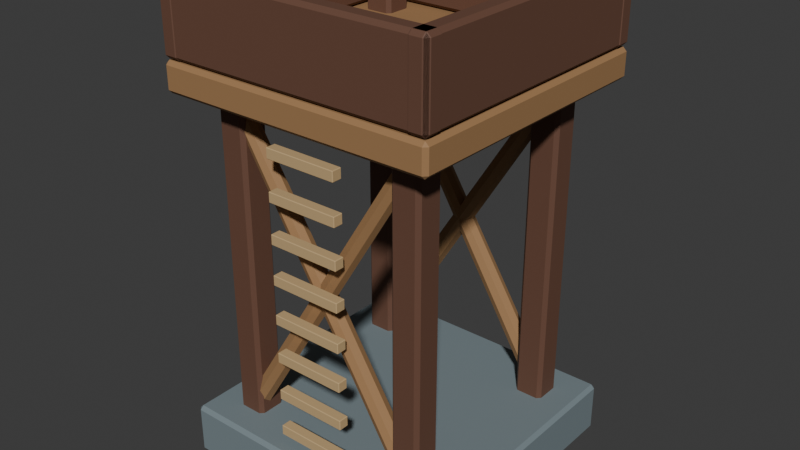 # Source: tower.blend  (saved by Blender 4.5.90; exported with 4.5.12 LTS)
import bpy
from mathutils import Matrix  # noqa: F401  (used for matrix-valued properties, if any)

bpy.ops.wm.read_factory_settings(use_empty=True)
scene = bpy.context.scene
scene.name = 'Scene'

# ---- collections
col_collection = bpy.data.collections.new('Collection'); scene.collection.children.link(col_collection)

# ---- materials (node trees are filled in below, after node groups)
mat_stone = bpy.data.materials.new('stone')
mat_stone.diffuse_color = (0.1845, 0.2346, 0.2542, 1.0)
mat_wood = bpy.data.materials.new('wood')
mat_wood.diffuse_color = (0.1384, 0.06301, 0.0382, 1.0)
mat_plank = bpy.data.materials.new('plank')
mat_plank.diffuse_color = (0.3515, 0.1946, 0.08438, 1.0)
mat_endgrain = bpy.data.materials.new('endgrain')
mat_endgrain.diffuse_color = (0.5583, 0.3864, 0.1912, 1.0)

# ---- material node trees
mat_stone.use_nodes = True; mat_stone.node_tree.nodes.clear()
_N = mat_stone.node_tree.nodes; _L = mat_stone.node_tree.links
n0 = _N.new('ShaderNodeBsdfPrincipled'); n0.name = 'Principled BSDF'; n0.location = (-200, 100)
n0.inputs[0].default_value = (0.1845, 0.2346, 0.2542, 1.0)
n0.inputs[2].default_value = 0.72
n1 = _N.new('ShaderNodeOutputMaterial'); n1.name = 'Material Output'; n1.location = (200, 100)
_L.new(n0.outputs[0], n1.inputs[0])
n1.is_active_output = True
mat_wood.use_nodes = True; mat_wood.node_tree.nodes.clear()
_N = mat_wood.node_tree.nodes; _L = mat_wood.node_tree.links
n0 = _N.new('ShaderNodeBsdfPrincipled'); n0.name = 'Principled BSDF'; n0.location = (-200, 100)
n0.inputs[0].default_value = (0.1384, 0.06301, 0.0382, 1.0)
n0.inputs[2].default_value = 0.72
n1 = _N.new('ShaderNodeOutputMaterial'); n1.name = 'Material Output'; n1.location = (200, 100)
_L.new(n0.outputs[0], n1.inputs[0])
n1.is_active_output = True
mat_plank.use_nodes = True; mat_plank.node_tree.nodes.clear()
_N = mat_plank.node_tree.nodes; _L = mat_plank.node_tree.links
n0 = _N.new('ShaderNodeBsdfPrincipled'); n0.name = 'Principled BSDF'; n0.location = (-200, 100)
n0.inputs[0].default_value = (0.3515, 0.1946, 0.08438, 1.0)
n0.inputs[2].default_value = 0.72
n1 = _N.new('ShaderNodeOutputMaterial'); n1.name = 'Material Output'; n1.location = (200, 100)
_L.new(n0.outputs[0], n1.inputs[0])
n1.is_active_output = True
mat_endgrain.use_nodes = True; mat_endgrain.node_tree.nodes.clear()
_N = mat_endgrain.node_tree.nodes; _L = mat_endgrain.node_tree.links
n0 = _N.new('ShaderNodeBsdfPrincipled'); n0.name = 'Principled BSDF'; n0.location = (-200, 100)
n0.inputs[0].default_value = (0.5583, 0.3864, 0.1912, 1.0)
n0.inputs[2].default_value = 0.72
n1 = _N.new('ShaderNodeOutputMaterial'); n1.name = 'Material Output'; n1.location = (200, 100)
_L.new(n0.outputs[0], n1.inputs[0])
n1.is_active_output = True

# ---- world
world_world = bpy.data.worlds.new('World'); scene.world = world_world
world_world.use_nodes = True; world_world.node_tree.nodes.clear()
_N = world_world.node_tree.nodes; _L = world_world.node_tree.links
n0 = _N.new('ShaderNodeOutputWorld'); n0.name = 'World Output'; n0.location = (200, 100)
n1 = _N.new('ShaderNodeBackground'); n1.name = 'Background'; n1.location = (-200, 100)
n1.inputs[0].default_value = (0.05088, 0.05088, 0.05088, 1.0)
_L.new(n1.outputs[0], n0.inputs[0])
n0.is_active_output = True
world_world.color = (0.05088, 0.05088, 0.05088)
world_world.sun_shadow_jitter_overblur = 0.0

# ---- meshes
me_cube_214 = bpy.data.meshes.new('Cube.214')
me_cube_214.from_pydata([(-0.925, -0.925, -0.18), (-0.925, -0.95, -0.155), (-0.95, -0.925, -0.155), (-0.925, -0.95, 0.155), (-0.925, -0.925, 0.18), (-0.95, -0.925, 0.155), (-0.925, 0.925, -0.18), (-0.95, 0.925, -0.155), (-0.925, 0.95, -0.155), (-0.925, 0.925, 0.18), (-0.925, 0.95, 0.155), (-0.95, 0.925, 0.155), (0.925, -0.925, -0.18), (0.95, -0.925, -0.155), (0.925, -0.95, -0.155), (0.925, -0.925, 0.18), (0.925, -0.95, 0.155), (0.95, -0.925, 0.155), (0.925, 0.925, -0.18), (0.925, 0.95, -0.155), (0.95, 0.925, -0.155), (0.925, 0.925, 0.18), (0.95, 0.925, 0.155), (0.925, 0.95, 0.155), (-0.725, -0.725, -0.08), (-0.725, -0.75, -0.055), (-0.75, -0.725, -0.055), (-0.725, -0.75, 2.695), (-0.725, -0.725, 2.72), (-0.75, -0.725, 2.695), (-0.725, -0.575, -0.08), (-0.75, -0.575, -0.055), (-0.725, -0.55, -0.055), (-0.725, -0.575, 2.72), (-0.725, -0.55, 2.695), (-0.75, -0.575, 2.695), (-0.575, -0.725, -0.08), (-0.55, -0.725, -0.055), (-0.575, -0.75, -0.055), (-0.575, -0.725, 2.72), (-0.575, -0.75, 2.695), (-0.55, -0.725, 2.695), (-0.575, -0.575, -0.08), (-0.575, -0.55, -0.055), (-0.55, -0.575, -0.055), (-0.575, -0.575, 2.72), (-0.55, -0.575, 2.695), (-0.575, -0.55, 2.695), (-0.725, 0.575, -0.08), (-0.725, 0.55, -0.055), (-0.75, 0.575, -0.055), (-0.725, 0.55, 2.695), (-0.725, 0.575, 2.72), (-0.75, 0.575, 2.695), (-0.725, 0.725, -0.08), (-0.75, 0.725, -0.055), (-0.725, 0.75, -0.055), (-0.725, 0.725, 2.72), (-0.725, 0.75, 2.695), (-0.75, 0.725, 2.695), (-0.575, 0.575, -0.08), (-0.55, 0.575, -0.055), (-0.575, 0.55, -0.055), (-0.575, 0.575, 2.72), (-0.575, 0.55, 2.695), (-0.55, 0.575, 2.695), (-0.575, 0.725, -0.08), (-0.575, 0.75, -0.055), (-0.55, 0.725, -0.055), (-0.575, 0.725, 2.72), (-0.55, 0.725, 2.695), (-0.575, 0.75, 2.695), (0.575, -0.725, -0.08), (0.575, -0.75, -0.055), (0.55, -0.725, -0.055), (0.575, -0.75, 2.695), (0.575, -0.725, 2.72), (0.55, -0.725, 2.695), (0.575, -0.575, -0.08), (0.55, -0.575, -0.055), (0.575, -0.55, -0.055), (0.575, -0.575, 2.72), (0.575, -0.55, 2.695), (0.55, -0.575, 2.695), (0.725, -0.725, -0.08), (0.75, -0.725, -0.055), (0.725, -0.75, -0.055), (0.725, -0.725, 2.72), (0.725, -0.75, 2.695), (0.75, -0.725, 2.695), (0.725, -0.575, -0.08), (0.725, -0.55, -0.055), (0.75, -0.575, -0.055), (0.725, -0.575, 2.72), (0.75, -0.575, 2.695), (0.725, -0.55, 2.695), (0.575, 0.575, -0.08), (0.575, 0.55, -0.055), (0.55, 0.575, -0.055), (0.575, 0.55, 2.695), (0.575, 0.575, 2.72), (0.55, 0.575, 2.695), (0.575, 0.725, -0.08), (0.55, 0.725, -0.055), (0.575, 0.75, -0.055), (0.575, 0.725, 2.72), (0.575, 0.75, 2.695), (0.55, 0.725, 2.695), (0.725, 0.575, -0.08), (0.75, 0.575, -0.055), (0.725, 0.55, -0.055), (0.725, 0.575, 2.72), (0.725, 0.55, 2.695), (0.75, 0.575, 2.695), (0.725, 0.725, -0.08), (0.725, 0.75, -0.055), (0.75, 0.725, -0.055), (0.725, 0.725, 2.72), (0.75, 0.725, 2.695), (0.725, 0.75, 2.695), (-0.7095, -0.67, 0.2568), (0.5994, -0.67, 2.351), (-0.6921, -0.6205, 0.2461), (0.6142, -0.6279, 2.342), (-0.65, -0.6, 0.22), (0.65, -0.6105, 2.32), (-0.6079, -0.6205, 0.1939), (0.6858, -0.6279, 2.298), (-0.5905, -0.67, 0.1832), (0.7006, -0.67, 2.289), (-0.6079, -0.7195, 0.1939), (0.6858, -0.7121, 2.298), (-0.65, -0.74, 0.22), (0.65, -0.7295, 2.32), (-0.6921, -0.7195, 0.2461), (0.6142, -0.7121, 2.342), (0.7095, -0.67, 0.2568), (-0.5994, -0.67, 2.351), (0.6921, -0.7195, 0.2461), (-0.6142, -0.7121, 2.342), (0.65, -0.74, 0.22), (-0.65, -0.7295, 2.32), (0.6079, -0.7195, 0.1939), (-0.6858, -0.7121, 2.298), (0.5905, -0.67, 0.1832), (-0.7006, -0.67, 2.289), (0.6079, -0.6205, 0.1939), (-0.6858, -0.6279, 2.298), (0.65, -0.6, 0.22), (-0.65, -0.6105, 2.32), (0.6921, -0.6205, 0.2461), (-0.6142, -0.6279, 2.342), (-0.7095, 0.67, 0.2568), (0.5994, 0.67, 2.351), (-0.6921, 0.7195, 0.2461), (0.6142, 0.7121, 2.342), (-0.65, 0.74, 0.22), (0.65, 0.7295, 2.32), (-0.6079, 0.7195, 0.1939), (0.6858, 0.7121, 2.298), (-0.5905, 0.67, 0.1832), (0.7006, 0.67, 2.289), (-0.6079, 0.6205, 0.1939), (0.6858, 0.6279, 2.298), (-0.65, 0.6, 0.22), (0.65, 0.6105, 2.32), (-0.6921, 0.6205, 0.2461), (0.6142, 0.6279, 2.342), (0.7095, 0.67, 0.2568), (-0.5994, 0.67, 2.351), (0.6921, 0.6205, 0.2461), (-0.6142, 0.6279, 2.342), (0.65, 0.6, 0.22), (-0.65, 0.6105, 2.32), (0.6079, 0.6205, 0.1939), (-0.6858, 0.6279, 2.298), (0.5905, 0.67, 0.1832), (-0.7006, 0.67, 2.289), (0.6079, 0.7195, 0.1939), (-0.6858, 0.7121, 2.298), (0.65, 0.74, 0.22), (-0.65, 0.7295, 2.32), (0.6921, 0.7195, 0.2461), (-0.6142, 0.7121, 2.342), (-0.925, -0.925, 2.37), (-0.925, -0.95, 2.395), (-0.95, -0.925, 2.395), (-0.925, -0.95, 2.545), (-0.925, -0.925, 2.57), (-0.95, -0.925, 2.545), (-0.925, 0.925, 2.37), (-0.95, 0.925, 2.395), (-0.925, 0.95, 2.395), (-0.925, 0.925, 2.57), (-0.925, 0.95, 2.545), (-0.95, 0.925, 2.545), (0.925, -0.925, 2.37), (0.95, -0.925, 2.395), (0.925, -0.95, 2.395), (0.925, -0.925, 2.57), (0.925, -0.95, 2.545), (0.95, -0.925, 2.545), (0.925, 0.925, 2.37), (0.925, 0.95, 2.395), (0.95, 0.925, 2.395), (0.925, 0.925, 2.57), (0.95, 0.925, 2.545), (0.925, 0.95, 2.545), (-0.925, -0.92, 2.58), (-0.925, -0.945, 2.605), (-0.95, -0.92, 2.605), (-0.925, -0.945, 3.075), (-0.925, -0.92, 3.1), (-0.95, -0.92, 3.075), (-0.925, -0.84, 2.58), (-0.95, -0.84, 2.605), (-0.925, -0.815, 2.605), (-0.925, -0.84, 3.1), (-0.925, -0.815, 3.075), (-0.95, -0.84, 3.075), (0.925, -0.92, 2.58), (0.95, -0.92, 2.605), (0.925, -0.945, 2.605), (0.925, -0.92, 3.1), (0.925, -0.945, 3.075), (0.95, -0.92, 3.075), (0.925, -0.84, 2.58), (0.925, -0.815, 2.605), (0.95, -0.84, 2.605), (0.925, -0.84, 3.1), (0.95, -0.84, 3.075), (0.925, -0.815, 3.075), (-0.925, 0.84, 2.58), (-0.925, 0.815, 2.605), (-0.95, 0.84, 2.605), (-0.925, 0.815, 3.075), (-0.925, 0.84, 3.1), (-0.95, 0.84, 3.075), (-0.925, 0.92, 2.58), (-0.95, 0.92, 2.605), (-0.925, 0.945, 2.605), (-0.925, 0.92, 3.1), (-0.925, 0.945, 3.075), (-0.95, 0.92, 3.075), (0.925, 0.84, 2.58), (0.95, 0.84, 2.605), (0.925, 0.815, 2.605), (0.925, 0.84, 3.1), (0.925, 0.815, 3.075), (0.95, 0.84, 3.075), (0.925, 0.92, 2.58), (0.925, 0.945, 2.605), (0.95, 0.92, 2.605), (0.925, 0.92, 3.1), (0.95, 0.92, 3.075), (0.925, 0.945, 3.075), (-0.92, -0.925, 2.58), (-0.92, -0.95, 2.605), (-0.945, -0.925, 2.605), (-0.92, -0.95, 3.075), (-0.92, -0.925, 3.1), (-0.945, -0.925, 3.075), (-0.92, 0.925, 2.58), (-0.945, 0.925, 2.605), (-0.92, 0.95, 2.605), (-0.92, 0.925, 3.1), (-0.92, 0.95, 3.075), (-0.945, 0.925, 3.075), (-0.84, -0.925, 2.58), (-0.815, -0.925, 2.605), (-0.84, -0.95, 2.605), (-0.84, -0.925, 3.1), (-0.84, -0.95, 3.075), (-0.815, -0.925, 3.075), (-0.84, 0.925, 2.58), (-0.84, 0.95, 2.605), (-0.815, 0.925, 2.605), (-0.84, 0.925, 3.1), (-0.815, 0.925, 3.075), (-0.84, 0.95, 3.075), (0.84, -0.925, 2.58), (0.84, -0.95, 2.605), (0.815, -0.925, 2.605), (0.84, -0.95, 3.075), (0.84, -0.925, 3.1), (0.815, -0.925, 3.075), (0.84, 0.925, 2.58), (0.815, 0.925, 2.605), (0.84, 0.95, 2.605), (0.84, 0.925, 3.1), (0.84, 0.95, 3.075), (0.815, 0.925, 3.075), (0.92, -0.925, 2.58), (0.945, -0.925, 2.605), (0.92, -0.95, 2.605), (0.92, -0.925, 3.1), (0.92, -0.95, 3.075), (0.945, -0.925, 3.075), (0.92, 0.925, 2.58), (0.92, 0.95, 2.605), (0.945, 0.925, 2.605), (0.92, 0.925, 3.1), (0.945, 0.925, 3.075), (0.92, 0.95, 3.075), (-0.246, -0.851, 0.235), (-0.246, -0.855, 0.239), (-0.25, -0.851, 0.239), (-0.246, -0.855, 0.301), (-0.246, -0.851, 0.305), (-0.25, -0.851, 0.301), (-0.246, -0.789, 0.235), (-0.25, -0.789, 0.239), (-0.246, -0.785, 0.239), (-0.246, -0.789, 0.305), (-0.246, -0.785, 0.301), (-0.25, -0.789, 0.301), (0.246, -0.851, 0.235), (0.25, -0.851, 0.239), (0.246, -0.855, 0.239), (0.246, -0.851, 0.305), (0.246, -0.855, 0.301), (0.25, -0.851, 0.301), (0.246, -0.789, 0.235), (0.246, -0.785, 0.239), (0.25, -0.789, 0.239), (0.246, -0.789, 0.305), (0.25, -0.789, 0.301), (0.246, -0.785, 0.301), (-0.246, -0.851, 0.505), (-0.246, -0.855, 0.509), (-0.25, -0.851, 0.509), (-0.246, -0.855, 0.571), (-0.246, -0.851, 0.575), (-0.25, -0.851, 0.571), (-0.246, -0.789, 0.505), (-0.25, -0.789, 0.509), (-0.246, -0.785, 0.509), (-0.246, -0.789, 0.575), (-0.246, -0.785, 0.571), (-0.25, -0.789, 0.571), (0.246, -0.851, 0.505), (0.25, -0.851, 0.509), (0.246, -0.855, 0.509), (0.246, -0.851, 0.575), (0.246, -0.855, 0.571), (0.25, -0.851, 0.571), (0.246, -0.789, 0.505), (0.246, -0.785, 0.509), (0.25, -0.789, 0.509), (0.246, -0.789, 0.575), (0.25, -0.789, 0.571), (0.246, -0.785, 0.571), (-0.246, -0.851, 0.775), (-0.246, -0.855, 0.779), (-0.25, -0.851, 0.779), (-0.246, -0.855, 0.841), (-0.246, -0.851, 0.845), (-0.25, -0.851, 0.841), (-0.246, -0.789, 0.775), (-0.25, -0.789, 0.779), (-0.246, -0.785, 0.779), (-0.246, -0.789, 0.845), (-0.246, -0.785, 0.841), (-0.25, -0.789, 0.841), (0.246, -0.851, 0.775), (0.25, -0.851, 0.779), (0.246, -0.855, 0.779), (0.246, -0.851, 0.845), (0.246, -0.855, 0.841), (0.25, -0.851, 0.841), (0.246, -0.789, 0.775), (0.246, -0.785, 0.779), (0.25, -0.789, 0.779), (0.246, -0.789, 0.845), (0.25, -0.789, 0.841), (0.246, -0.785, 0.841), (-0.246, -0.851, 1.045), (-0.246, -0.855, 1.049), (-0.25, -0.851, 1.049), (-0.246, -0.855, 1.111), (-0.246, -0.851, 1.115), (-0.25, -0.851, 1.111), (-0.246, -0.789, 1.045), (-0.25, -0.789, 1.049), (-0.246, -0.785, 1.049), (-0.246, -0.789, 1.115), (-0.246, -0.785, 1.111), (-0.25, -0.789, 1.111), (0.246, -0.851, 1.045), (0.25, -0.851, 1.049), (0.246, -0.855, 1.049), (0.246, -0.851, 1.115), (0.246, -0.855, 1.111), (0.25, -0.851, 1.111), (0.246, -0.789, 1.045), (0.246, -0.785, 1.049), (0.25, -0.789, 1.049), (0.246, -0.789, 1.115), (0.25, -0.789, 1.111), (0.246, -0.785, 1.111), (-0.246, -0.851, 1.315), (-0.246, -0.855, 1.319), (-0.25, -0.851, 1.319), (-0.246, -0.855, 1.381), (-0.246, -0.851, 1.385), (-0.25, -0.851, 1.381), (-0.246, -0.789, 1.315), (-0.25, -0.789, 1.319), (-0.246, -0.785, 1.319), (-0.246, -0.789, 1.385), (-0.246, -0.785, 1.381), (-0.25, -0.789, 1.381), (0.246, -0.851, 1.315), (0.25, -0.851, 1.319), (0.246, -0.855, 1.319), (0.246, -0.851, 1.385), (0.246, -0.855, 1.381), (0.25, -0.851, 1.381), (0.246, -0.789, 1.315), (0.246, -0.785, 1.319), (0.25, -0.789, 1.319), (0.246, -0.789, 1.385), (0.25, -0.789, 1.381), (0.246, -0.785, 1.381), (-0.246, -0.851, 1.585), (-0.246, -0.855, 1.589), (-0.25, -0.851, 1.589), (-0.246, -0.855, 1.651), (-0.246, -0.851, 1.655), (-0.25, -0.851, 1.651), (-0.246, -0.789, 1.585), (-0.25, -0.789, 1.589), (-0.246, -0.785, 1.589), (-0.246, -0.789, 1.655), (-0.246, -0.785, 1.651), (-0.25, -0.789, 1.651), (0.246, -0.851, 1.585), (0.25, -0.851, 1.589), (0.246, -0.855, 1.589), (0.246, -0.851, 1.655), (0.246, -0.855, 1.651), (0.25, -0.851, 1.651), (0.246, -0.789, 1.585), (0.246, -0.785, 1.589), (0.25, -0.789, 1.589), (0.246, -0.789, 1.655), (0.25, -0.789, 1.651), (0.246, -0.785, 1.651), (-0.246, -0.851, 1.855), (-0.246, -0.855, 1.859), (-0.25, -0.851, 1.859), (-0.246, -0.855, 1.921), (-0.246, -0.851, 1.925), (-0.25, -0.851, 1.921), (-0.246, -0.789, 1.855), (-0.25, -0.789, 1.859), (-0.246, -0.785, 1.859), (-0.246, -0.789, 1.925), (-0.246, -0.785, 1.921), (-0.25, -0.789, 1.921), (0.246, -0.851, 1.855), (0.25, -0.851, 1.859), (0.246, -0.855, 1.859), (0.246, -0.851, 1.925), (0.246, -0.855, 1.921), (0.25, -0.851, 1.921), (0.246, -0.789, 1.855), (0.246, -0.785, 1.859), (0.25, -0.789, 1.859), (0.246, -0.789, 1.925), (0.25, -0.789, 1.921), (0.246, -0.785, 1.921), (-0.246, -0.851, 2.125), (-0.246, -0.855, 2.129), (-0.25, -0.851, 2.129), (-0.246, -0.855, 2.191), (-0.246, -0.851, 2.195), (-0.25, -0.851, 2.191), (-0.246, -0.789, 2.125), (-0.25, -0.789, 2.129), (-0.246, -0.785, 2.129), (-0.246, -0.789, 2.195), (-0.246, -0.785, 2.191), (-0.25, -0.789, 2.191), (0.246, -0.851, 2.125), (0.25, -0.851, 2.129), (0.246, -0.855, 2.129), (0.246, -0.851, 2.195), (0.246, -0.855, 2.191), (0.25, -0.851, 2.191), (0.246, -0.789, 2.125), (0.246, -0.785, 2.129), (0.25, -0.789, 2.129), (0.246, -0.789, 2.195), (0.25, -0.789, 2.191), (0.246, -0.785, 2.191)], [], [(0, 1, 2), (3, 4, 5), (6, 7, 8), (9, 10, 11), (12, 13, 14), (15, 16, 17), (18, 19, 20), (21, 22, 23), (6, 0, 2, 7), (1, 3, 5, 2), (4, 9, 11, 5), (10, 8, 7, 11), (18, 6, 8, 19), (9, 21, 23, 10), (22, 20, 19, 23), (12, 18, 20, 13), (21, 15, 17, 22), (16, 14, 13, 17), (0, 12, 14, 1), (15, 4, 3, 16), (6, 18, 12, 0), (2, 5, 11, 7), (14, 16, 3, 1), (21, 9, 4, 15), (8, 10, 23, 19), (20, 22, 17, 13), (24, 25, 26), (27, 28, 29), (30, 31, 32), (33, 34, 35), (36, 37, 38), (39, 40, 41), (42, 43, 44), (45, 46, 47), (30, 24, 26, 31), (25, 27, 29, 26), (28, 33, 35, 29), (34, 32, 31, 35), (42, 30, 32, 43), (33, 45, 47, 34), (46, 44, 43, 47), (36, 42, 44, 37), (45, 39, 41, 46), (40, 38, 37, 41), (24, 36, 38, 25), (39, 28, 27, 40), (30, 42, 36, 24), (26, 29, 35, 31), (38, 40, 27, 25), (45, 33, 28, 39), (32, 34, 47, 43), (44, 46, 41, 37), (48, 49, 50), (51, 52, 53), (54, 55, 56), (57, 58, 59), (60, 61, 62), (63, 64, 65), (66, 67, 68), (69, 70, 71), (54, 48, 50, 55), (49, 51, 53, 50), (52, 57, 59, 53), (58, 56, 55, 59), (66, 54, 56, 67), (57, 69, 71, 58), (70, 68, 67, 71), (60, 66, 68, 61), (69, 63, 65, 70), (64, 62, 61, 65), (48, 60, 62, 49), (63, 52, 51, 64), (54, 66, 60, 48), (50, 53, 59, 55), (62, 64, 51, 49), (69, 57, 52, 63), (56, 58, 71, 67), (68, 70, 65, 61), (72, 73, 74), (75, 76, 77), (78, 79, 80), (81, 82, 83), (84, 85, 86), (87, 88, 89), (90, 91, 92), (93, 94, 95), (78, 72, 74, 79), (73, 75, 77, 74), (76, 81, 83, 77), (82, 80, 79, 83), (90, 78, 80, 91), (81, 93, 95, 82), (94, 92, 91, 95), (84, 90, 92, 85), (93, 87, 89, 94), (88, 86, 85, 89), (72, 84, 86, 73), (87, 76, 75, 88), (78, 90, 84, 72), (74, 77, 83, 79), (86, 88, 75, 73), (93, 81, 76, 87), (80, 82, 95, 91), (92, 94, 89, 85), (96, 97, 98), (99, 100, 101), (102, 103, 104), (105, 106, 107), (108, 109, 110), (111, 112, 113), (114, 115, 116), (117, 118, 119), (102, 96, 98, 103), (97, 99, 101, 98), (100, 105, 107, 101), (106, 104, 103, 107), (114, 102, 104, 115), (105, 117, 119, 106), (118, 116, 115, 119), (108, 114, 116, 109), (117, 111, 113, 118), (112, 110, 109, 113), (96, 108, 110, 97), (111, 100, 99, 112), (102, 114, 108, 96), (98, 101, 107, 103), (110, 112, 99, 97), (117, 105, 100, 111), (104, 106, 119, 115), (116, 118, 113, 109), (120, 121, 123, 122), (122, 123, 125, 124), (124, 125, 127, 126), (126, 127, 129, 128), (128, 129, 131, 130), (130, 131, 133, 132), (123, 121, 135, 133, 131, 129, 127, 125), (132, 133, 135, 134), (134, 135, 121, 120), (120, 122, 124, 126, 128, 130, 132, 134), (136, 137, 139, 138), (138, 139, 141, 140), (140, 141, 143, 142), (142, 143, 145, 144), (144, 145, 147, 146), (146, 147, 149, 148), (139, 137, 151, 149, 147, 145, 143, 141), (148, 149, 151, 150), (150, 151, 137, 136), (136, 138, 140, 142, 144, 146, 148, 150), (152, 153, 155, 154), (154, 155, 157, 156), (156, 157, 159, 158), (158, 159, 161, 160), (160, 161, 163, 162), (162, 163, 165, 164), (155, 153, 167, 165, 163, 161, 159, 157), (164, 165, 167, 166), (166, 167, 153, 152), (152, 154, 156, 158, 160, 162, 164, 166), (168, 169, 171, 170), (170, 171, 173, 172), (172, 173, 175, 174), (174, 175, 177, 176), (176, 177, 179, 178), (178, 179, 181, 180), (171, 169, 183, 181, 179, 177, 175, 173), (180, 181, 183, 182), (182, 183, 169, 168), (168, 170, 172, 174, 176, 178, 180, 182), (184, 185, 186), (187, 188, 189), (190, 191, 192), (193, 194, 195), (196, 197, 198), (199, 200, 201), (202, 203, 204), (205, 206, 207), (190, 184, 186, 191), (185, 187, 189, 186), (188, 193, 195, 189), (194, 192, 191, 195), (202, 190, 192, 203), (193, 205, 207, 194), (206, 204, 203, 207), (196, 202, 204, 197), (205, 199, 201, 206), (200, 198, 197, 201), (184, 196, 198, 185), (199, 188, 187, 200), (190, 202, 196, 184), (186, 189, 195, 191), (198, 200, 187, 185), (205, 193, 188, 199), (192, 194, 207, 203), (204, 206, 201, 197), (208, 209, 210), (211, 212, 213), (214, 215, 216), (217, 218, 219), (220, 221, 222), (223, 224, 225), (226, 227, 228), (229, 230, 231), (214, 208, 210, 215), (209, 211, 213, 210), (212, 217, 219, 213), (218, 216, 215, 219), (226, 214, 216, 227), (217, 229, 231, 218), (230, 228, 227, 231), (220, 226, 228, 221), (229, 223, 225, 230), (224, 222, 221, 225), (208, 220, 222, 209), (223, 212, 211, 224), (214, 226, 220, 208), (210, 213, 219, 215), (222, 224, 211, 209), (229, 217, 212, 223), (216, 218, 231, 227), (228, 230, 225, 221), (232, 233, 234), (235, 236, 237), (238, 239, 240), (241, 242, 243), (244, 245, 246), (247, 248, 249), (250, 251, 252), (253, 254, 255), (238, 232, 234, 239), (233, 235, 237, 234), (236, 241, 243, 237), (242, 240, 239, 243), (250, 238, 240, 251), (241, 253, 255, 242), (254, 252, 251, 255), (244, 250, 252, 245), (253, 247, 249, 254), (248, 246, 245, 249), (232, 244, 246, 233), (247, 236, 235, 248), (238, 250, 244, 232), (234, 237, 243, 239), (246, 248, 235, 233), (253, 241, 236, 247), (240, 242, 255, 251), (252, 254, 249, 245), (256, 257, 258), (259, 260, 261), (262, 263, 264), (265, 266, 267), (268, 269, 270), (271, 272, 273), (274, 275, 276), (277, 278, 279), (262, 256, 258, 263), (257, 259, 261, 258), (260, 265, 267, 261), (266, 264, 263, 267), (274, 262, 264, 275), (265, 277, 279, 266), (278, 276, 275, 279), (268, 274, 276, 269), (277, 271, 273, 278), (272, 270, 269, 273), (256, 268, 270, 257), (271, 260, 259, 272), (262, 274, 268, 256), (258, 261, 267, 263), (270, 272, 259, 257), (277, 265, 260, 271), (264, 266, 279, 275), (276, 278, 273, 269), (280, 281, 282), (283, 284, 285), (286, 287, 288), (289, 290, 291), (292, 293, 294), (295, 296, 297), (298, 299, 300), (301, 302, 303), (286, 280, 282, 287), (281, 283, 285, 282), (284, 289, 291, 285), (290, 288, 287, 291), (298, 286, 288, 299), (289, 301, 303, 290), (302, 300, 299, 303), (292, 298, 300, 293), (301, 295, 297, 302), (296, 294, 293, 297), (280, 292, 294, 281), (295, 284, 283, 296), (286, 298, 292, 280), (282, 285, 291, 287), (294, 296, 283, 281), (301, 289, 284, 295), (288, 290, 303, 299), (300, 302, 297, 293), (304, 305, 306), (307, 308, 309), (310, 311, 312), (313, 314, 315), (316, 317, 318), (319, 320, 321), (322, 323, 324), (325, 326, 327), (310, 304, 306, 311), (305, 307, 309, 306), (308, 313, 315, 309), (314, 312, 311, 315), (322, 310, 312, 323), (313, 325, 327, 314), (326, 324, 323, 327), (316, 322, 324, 317), (325, 319, 321, 326), (320, 318, 317, 321), (304, 316, 318, 305), (319, 308, 307, 320), (310, 322, 316, 304), (306, 309, 315, 311), (318, 320, 307, 305), (325, 313, 308, 319), (312, 314, 327, 323), (324, 326, 321, 317), (328, 329, 330), (331, 332, 333), (334, 335, 336), (337, 338, 339), (340, 341, 342), (343, 344, 345), (346, 347, 348), (349, 350, 351), (334, 328, 330, 335), (329, 331, 333, 330), (332, 337, 339, 333), (338, 336, 335, 339), (346, 334, 336, 347), (337, 349, 351, 338), (350, 348, 347, 351), (340, 346, 348, 341), (349, 343, 345, 350), (344, 342, 341, 345), (328, 340, 342, 329), (343, 332, 331, 344), (334, 346, 340, 328), (330, 333, 339, 335), (342, 344, 331, 329), (349, 337, 332, 343), (336, 338, 351, 347), (348, 350, 345, 341), (352, 353, 354), (355, 356, 357), (358, 359, 360), (361, 362, 363), (364, 365, 366), (367, 368, 369), (370, 371, 372), (373, 374, 375), (358, 352, 354, 359), (353, 355, 357, 354), (356, 361, 363, 357), (362, 360, 359, 363), (370, 358, 360, 371), (361, 373, 375, 362), (374, 372, 371, 375), (364, 370, 372, 365), (373, 367, 369, 374), (368, 366, 365, 369), (352, 364, 366, 353), (367, 356, 355, 368), (358, 370, 364, 352), (354, 357, 363, 359), (366, 368, 355, 353), (373, 361, 356, 367), (360, 362, 375, 371), (372, 374, 369, 365), (376, 377, 378), (379, 380, 381), (382, 383, 384), (385, 386, 387), (388, 389, 390), (391, 392, 393), (394, 395, 396), (397, 398, 399), (382, 376, 378, 383), (377, 379, 381, 378), (380, 385, 387, 381), (386, 384, 383, 387), (394, 382, 384, 395), (385, 397, 399, 386), (398, 396, 395, 399), (388, 394, 396, 389), (397, 391, 393, 398), (392, 390, 389, 393), (376, 388, 390, 377), (391, 380, 379, 392), (382, 394, 388, 376), (378, 381, 387, 383), (390, 392, 379, 377), (397, 385, 380, 391), (384, 386, 399, 395), (396, 398, 393, 389), (400, 401, 402), (403, 404, 405), (406, 407, 408), (409, 410, 411), (412, 413, 414), (415, 416, 417), (418, 419, 420), (421, 422, 423), (406, 400, 402, 407), (401, 403, 405, 402), (404, 409, 411, 405), (410, 408, 407, 411), (418, 406, 408, 419), (409, 421, 423, 410), (422, 420, 419, 423), (412, 418, 420, 413), (421, 415, 417, 422), (416, 414, 413, 417), (400, 412, 414, 401), (415, 404, 403, 416), (406, 418, 412, 400), (402, 405, 411, 407), (414, 416, 403, 401), (421, 409, 404, 415), (408, 410, 423, 419), (420, 422, 417, 413), (424, 425, 426), (427, 428, 429), (430, 431, 432), (433, 434, 435), (436, 437, 438), (439, 440, 441), (442, 443, 444), (445, 446, 447), (430, 424, 426, 431), (425, 427, 429, 426), (428, 433, 435, 429), (434, 432, 431, 435), (442, 430, 432, 443), (433, 445, 447, 434), (446, 444, 443, 447), (436, 442, 444, 437), (445, 439, 441, 446), (440, 438, 437, 441), (424, 436, 438, 425), (439, 428, 427, 440), (430, 442, 436, 424), (426, 429, 435, 431), (438, 440, 427, 425), (445, 433, 428, 439), (432, 434, 447, 443), (444, 446, 441, 437), (448, 449, 450), (451, 452, 453), (454, 455, 456), (457, 458, 459), (460, 461, 462), (463, 464, 465), (466, 467, 468), (469, 470, 471), (454, 448, 450, 455), (449, 451, 453, 450), (452, 457, 459, 453), (458, 456, 455, 459), (466, 454, 456, 467), (457, 469, 471, 458), (470, 468, 467, 471), (460, 466, 468, 461), (469, 463, 465, 470), (464, 462, 461, 465), (448, 460, 462, 449), (463, 452, 451, 464), (454, 466, 460, 448), (450, 453, 459, 455), (462, 464, 451, 449), (469, 457, 452, 463), (456, 458, 471, 467), (468, 470, 465, 461), (472, 473, 474), (475, 476, 477), (478, 479, 480), (481, 482, 483), (484, 485, 486), (487, 488, 489), (490, 491, 492), (493, 494, 495), (478, 472, 474, 479), (473, 475, 477, 474), (476, 481, 483, 477), (482, 480, 479, 483), (490, 478, 480, 491), (481, 493, 495, 482), (494, 492, 491, 495), (484, 490, 492, 485), (493, 487, 489, 494), (488, 486, 485, 489), (472, 484, 486, 473), (487, 476, 475, 488), (478, 490, 484, 472), (474, 477, 483, 479), (486, 488, 475, 473), (493, 481, 476, 487), (480, 482, 495, 491), (492, 494, 489, 485)])
me_cube_214.polygons.foreach_set('material_index', [0, 0, 0, 0, 0, 0, 0, 0, 0, 0, 0, 0, 0, 0, 0, 0, 0, 0, 0, 0, 0, 0, 0, 0, 0, 0, 1, 1, 1, 1, 1, 1, 1, 1, 1, 1, 1, 1, 1, 1, 1, 1, 1, 1, 1, 1, 1, 1, 1, 1, 1, 1, 1, 1, 1, 1, 1, 1, 1, 1, 1, 1, 1, 1, 1, 1, 1, 1, 1, 1, 1, 1, 1, 1, 1, 1, 1, 1, 1, 1, 1, 1, 1, 1, 1, 1, 1, 1, 1, 1, 1, 1, 1, 1, 1, 1, 1, 1, 1, 1, 1, 1, 1, 1, 1, 1, 1, 1, 1, 1, 1, 1, 1, 1, 1, 1, 1, 1, 1, 1, 1, 1, 1, 1, 1, 1, 1, 1, 1, 1, 2, 2, 2, 2, 2, 2, 2, 2, 2, 2, 2, 2, 2, 2, 2, 2, 2, 2, 2, 2, 2, 2, 2, 2, 2, 2, 2, 2, 2, 2, 2, 2, 2, 2, 2, 2, 2, 2, 2, 2, 2, 2, 2, 2, 2, 2, 2, 2, 2, 2, 2, 2, 2, 2, 2, 2, 2, 2, 2, 2, 2, 2, 2, 2, 2, 2, 1, 1, 1, 1, 1, 1, 1, 1, 1, 1, 1, 1, 1, 1, 1, 1, 1, 1, 1, 1, 1, 1, 1, 1, 1, 1, 1, 1, 1, 1, 1, 1, 1, 1, 1, 1, 1, 1, 1, 1, 1, 1, 1, 1, 1, 1, 1, 1, 1, 1, 1, 1, 1, 1, 1, 1, 1, 1, 1, 1, 1, 1, 1, 1, 1, 1, 1, 1, 1, 1, 1, 1, 1, 1, 1, 1, 1, 1, 1, 1, 1, 1, 1, 1, 1, 1, 1, 1, 1, 1, 1, 1, 1, 1, 1, 1, 1, 1, 1, 1, 1, 1, 1, 1, 3, 3, 3, 3, 3, 3, 3, 3, 3, 3, 3, 3, 3, 3, 3, 3, 3, 3, 3, 3, 3, 3, 3, 3, 3, 3, 3, 3, 3, 3, 3, 3, 3, 3, 3, 3, 3, 3, 3, 3, 3, 3, 3, 3, 3, 3, 3, 3, 3, 3, 3, 3, 3, 3, 3, 3, 3, 3, 3, 3, 3, 3, 3, 3, 3, 3, 3, 3, 3, 3, 3, 3, 3, 3, 3, 3, 3, 3, 3, 3, 3, 3, 3, 3, 3, 3, 3, 3, 3, 3, 3, 3, 3, 3, 3, 3, 3, 3, 3, 3, 3, 3, 3, 3, 3, 3, 3, 3, 3, 3, 3, 3, 3, 3, 3, 3, 3, 3, 3, 3, 3, 3, 3, 3, 3, 3, 3, 3, 3, 3, 3, 3, 3, 3, 3, 3, 3, 3, 3, 3, 3, 3, 3, 3, 3, 3, 3, 3, 3, 3, 3, 3, 3, 3, 3, 3, 3, 3, 3, 3, 3, 3, 3, 3, 3, 3, 3, 3, 3, 3, 3, 3, 3, 3, 3, 3, 3, 3, 3, 3, 3, 3, 3, 3, 3, 3, 3, 3, 3, 3, 3, 3, 3, 3, 3, 3, 3, 3, 3, 3, 3, 3, 3, 3, 3, 3, 3, 3])
_uv = me_cube_214.uv_layers.new(name='UVMap')
_uv.uv.foreach_set('vector', [0.1283, 0.7467, 0.1283, 0.75, 0.125, 0.7467, 0.6076, 0.0, 0.625, 0.003289, 0.6076, 0.003289, 0.1283, 0.5033, 0.125, 0.5033, 0.1283, 0.5, 0.625, 0.25, 0.6076, 0.2533, 0.6076, 0.2467, 0.3717, 0.7467, 0.3923, 0.7467, 0.3903, 0.753, 0.6282, 0.7468, 0.6076, 0.7533, 0.6076, 0.7467, 0.3717, 0.5033, 0.3903, 0.497, 0.3923, 0.5033, 0.6282, 0.5032, 0.6076, 0.5033, 0.6076, 0.4967, 0.1283, 0.5033, 0.1283, 0.7467, 0.125, 0.7467, 0.125, 0.5033, 0.3924, 0.0, 0.6076, 0.0, 0.6076, 0.003289, 0.3924, 0.003289, 0.625, 0.003289, 0.625, 0.25, 0.6076, 0.2467, 0.6076, 0.003289, 0.6076, 0.2533, 0.3924, 0.2533, 0.3924, 0.2467, 0.6076, 0.2467, 0.3717, 0.5033, 0.1283, 0.5033, 0.1283, 0.5, 0.3903, 0.497, 0.625, 0.25, 0.6282, 0.5032, 0.6076, 0.4967, 0.6076, 0.2533, 0.6076, 0.5033, 0.3923, 0.5033, 0.3903, 0.497, 0.6076, 0.4967, 0.3717, 0.7467, 0.3717, 0.5033, 0.3923, 0.5033, 0.3923, 0.7467, 0.6282, 0.5032, 0.6282, 0.7468, 0.6076, 0.7467, 0.6076, 0.5033, 0.6076, 0.7533, 0.3903, 0.753, 0.3923, 0.7467, 0.6076, 0.7467, 0.1283, 0.7467, 0.3717, 0.7467, 0.3903, 0.753, 0.1283, 0.75, 0.6282, 0.7468, 0.625, 0.9967, 0.6076, 0.9967, 0.6076, 0.7533, 0.1283, 0.5033, 0.3717, 0.5033, 0.3717, 0.7467, 0.1283, 0.7467, 0.3924, 0.003289, 0.6076, 0.003289, 0.6076, 0.2467, 0.3924, 0.2467, 0.3903, 0.753, 0.6076, 0.7533, 0.6076, 0.9967, 0.3924, 0.9967, 0.6282, 0.5032, 0.8717, 0.5033, 0.8717, 0.7467, 0.6282, 0.7468, 0.3924, 0.2533, 0.6076, 0.2533, 0.6076, 0.4967, 0.3903, 0.497, 0.3923, 0.5033, 0.6076, 0.5033, 0.6076, 0.7467, 0.3923, 0.7467, 0.1562, 0.7188, 0.1562, 0.75, 0.125, 0.7188, 0.6228, 0.0, 0.625, 0.03125, 0.6228, 0.03125, 0.1563, 0.5313, 0.125, 0.5312, 0.1562, 0.5, 0.625, 0.2485, 0.6228, 0.2812, 0.6228, 0.2188, 0.3438, 0.7188, 0.3772, 0.7187, 0.3769, 0.7809, 0.6508, 0.7296, 0.6228, 0.7812, 0.6228, 0.7188, 0.3438, 0.5313, 0.3769, 0.4691, 0.3772, 0.5312, 0.6508, 0.5204, 0.6228, 0.5312, 0.6228, 0.4688, 0.1563, 0.5313, 0.1562, 0.7188, 0.125, 0.7188, 0.125, 0.5312, 0.3772, 0.0, 0.6228, 0.0, 0.6228, 0.03125, 0.3772, 0.03125, 0.625, 0.03125, 0.625, 0.2485, 0.6228, 0.2188, 0.6228, 0.03125, 0.6228, 0.2812, 0.3772, 0.2812, 0.3772, 0.2188, 0.6228, 0.2188, 0.3438, 0.5313, 0.1563, 0.5313, 0.1562, 0.5, 0.3769, 0.4691, 0.625, 0.2485, 0.6508, 0.5204, 0.6228, 0.4688, 0.6228, 0.2812, 0.6228, 0.5312, 0.3772, 0.5312, 0.3769, 0.4691, 0.6228, 0.4688, 0.3438, 0.7188, 0.3438, 0.5313, 0.3772, 0.5312, 0.3772, 0.7187, 0.6508, 0.5204, 0.6508, 0.7296, 0.6228, 0.7188, 0.6228, 0.5312, 0.6228, 0.7812, 0.3769, 0.7809, 0.3772, 0.7187, 0.6228, 0.7188, 0.1562, 0.7188, 0.3438, 0.7188, 0.3769, 0.7809, 0.1562, 0.75, 0.6508, 0.7296, 0.625, 0.9688, 0.6228, 0.9688, 0.6228, 0.7812, 0.1563, 0.5313, 0.3438, 0.5313, 0.3438, 0.7188, 0.1562, 0.7188, 0.3772, 0.03125, 0.6228, 0.03125, 0.6228, 0.2188, 0.3772, 0.2188, 0.3769, 0.7809, 0.6228, 0.7812, 0.6228, 0.9688, 0.3772, 0.9687, 0.6508, 0.5204, 0.8438, 0.5312, 0.8438, 0.7188, 0.6508, 0.7296, 0.3772, 0.2812, 0.6228, 0.2812, 0.6228, 0.4688, 0.3769, 0.4691, 0.3772, 0.5312, 0.6228, 0.5312, 0.6228, 0.7188, 0.3772, 0.7187, 0.1562, 0.7188, 0.1562, 0.75, 0.125, 0.7188, 0.6228, 0.0, 0.625, 0.03125, 0.6228, 0.03125, 0.1563, 0.5313, 0.125, 0.5312, 0.1562, 0.5, 0.625, 0.2485, 0.6228, 0.2812, 0.6228, 0.2188, 0.3438, 0.7188, 0.3772, 0.7187, 0.3769, 0.7809, 0.6508, 0.7296, 0.6228, 0.7812, 0.6228, 0.7188, 0.3438, 0.5313, 0.3769, 0.4691, 0.3772, 0.5312, 0.6508, 0.5204, 0.6228, 0.5312, 0.6228, 0.4688, 0.1563, 0.5313, 0.1562, 0.7188, 0.125, 0.7188, 0.125, 0.5312, 0.3772, 0.0, 0.6228, 0.0, 0.6228, 0.03125, 0.3772, 0.03125, 0.625, 0.03125, 0.625, 0.2485, 0.6228, 0.2188, 0.6228, 0.03125, 0.6228, 0.2812, 0.3772, 0.2812, 0.3772, 0.2188, 0.6228, 0.2188, 0.3438, 0.5313, 0.1563, 0.5313, 0.1562, 0.5, 0.3769, 0.4691, 0.625, 0.2485, 0.6508, 0.5204, 0.6228, 0.4688, 0.6228, 0.2812, 0.6228, 0.5312, 0.3772, 0.5312, 0.3769, 0.4691, 0.6228, 0.4688, 0.3438, 0.7188, 0.3438, 0.5313, 0.3772, 0.5312, 0.3772, 0.7187, 0.6508, 0.5204, 0.6508, 0.7296, 0.6228, 0.7188, 0.6228, 0.5312, 0.6228, 0.7812, 0.3769, 0.7809, 0.3772, 0.7187, 0.6228, 0.7188, 0.1562, 0.7188, 0.3438, 0.7188, 0.3769, 0.7809, 0.1562, 0.75, 0.6508, 0.7296, 0.625, 0.9688, 0.6228, 0.9688, 0.6228, 0.7812, 0.1563, 0.5313, 0.3438, 0.5313, 0.3438, 0.7188, 0.1562, 0.7188, 0.3772, 0.03125, 0.6228, 0.03125, 0.6228, 0.2188, 0.3772, 0.2188, 0.3769, 0.7809, 0.6228, 0.7812, 0.6228, 0.9688, 0.3772, 0.9687, 0.6508, 0.5204, 0.8438, 0.5312, 0.8438, 0.7188, 0.6508, 0.7296, 0.3772, 0.2812, 0.6228, 0.2812, 0.6228, 0.4688, 0.3769, 0.4691, 0.3772, 0.5312, 0.6228, 0.5312, 0.6228, 0.7188, 0.3772, 0.7187, 0.1562, 0.7188, 0.1562, 0.75, 0.125, 0.7188, 0.6228, 0.0, 0.625, 0.03125, 0.6228, 0.03125, 0.1563, 0.5313, 0.125, 0.5312, 0.1562, 0.5, 0.625, 0.2485, 0.6228, 0.2812, 0.6228, 0.2188, 0.3438, 0.7188, 0.3772, 0.7187, 0.3769, 0.7809, 0.6508, 0.7296, 0.6228, 0.7812, 0.6228, 0.7188, 0.3438, 0.5313, 0.3769, 0.4691, 0.3772, 0.5312, 0.6508, 0.5204, 0.6228, 0.5312, 0.6228, 0.4688, 0.1563, 0.5313, 0.1562, 0.7188, 0.125, 0.7188, 0.125, 0.5312, 0.3772, 0.0, 0.6228, 0.0, 0.6228, 0.03125, 0.3772, 0.03125, 0.625, 0.03125, 0.625, 0.2485, 0.6228, 0.2188, 0.6228, 0.03125, 0.6228, 0.2812, 0.3772, 0.2812, 0.3772, 0.2188, 0.6228, 0.2188, 0.3438, 0.5313, 0.1563, 0.5313, 0.1562, 0.5, 0.3769, 0.4691, 0.625, 0.2485, 0.6508, 0.5204, 0.6228, 0.4688, 0.6228, 0.2812, 0.6228, 0.5312, 0.3772, 0.5312, 0.3769, 0.4691, 0.6228, 0.4688, 0.3438, 0.7188, 0.3438, 0.5313, 0.3772, 0.5312, 0.3772, 0.7187, 0.6508, 0.5204, 0.6508, 0.7296, 0.6228, 0.7188, 0.6228, 0.5312, 0.6228, 0.7812, 0.3769, 0.7809, 0.3772, 0.7187, 0.6228, 0.7188, 0.1562, 0.7188, 0.3438, 0.7188, 0.3769, 0.7809, 0.1562, 0.75, 0.6508, 0.7296, 0.625, 0.9688, 0.6228, 0.9688, 0.6228, 0.7812, 0.1563, 0.5313, 0.3438, 0.5313, 0.3438, 0.7188, 0.1562, 0.7188, 0.3772, 0.03125, 0.6228, 0.03125, 0.6228, 0.2188, 0.3772, 0.2188, 0.3769, 0.7809, 0.6228, 0.7812, 0.6228, 0.9688, 0.3772, 0.9687, 0.6508, 0.5204, 0.8438, 0.5312, 0.8438, 0.7188, 0.6508, 0.7296, 0.3772, 0.2812, 0.6228, 0.2812, 0.6228, 0.4688, 0.3769, 0.4691, 0.3772, 0.5312, 0.6228, 0.5312, 0.6228, 0.7188, 0.3772, 0.7187, 0.1562, 0.7188, 0.1562, 0.75, 0.125, 0.7188, 0.6228, 0.0, 0.625, 0.03125, 0.6228, 0.03125, 0.1563, 0.5313, 0.125, 0.5312, 0.1562, 0.5, 0.625, 0.2485, 0.6228, 0.2812, 0.6228, 0.2188, 0.3438, 0.7188, 0.3772, 0.7187, 0.3769, 0.7809, 0.6508, 0.7296, 0.6228, 0.7812, 0.6228, 0.7188, 0.3438, 0.5313, 0.3769, 0.4691, 0.3772, 0.5312, 0.6508, 0.5204, 0.6228, 0.5312, 0.6228, 0.4688, 0.1563, 0.5313, 0.1562, 0.7188, 0.125, 0.7188, 0.125, 0.5312, 0.3772, 0.0, 0.6228, 0.0, 0.6228, 0.03125, 0.3772, 0.03125, 0.625, 0.03125, 0.625, 0.2485, 0.6228, 0.2188, 0.6228, 0.03125, 0.6228, 0.2812, 0.3772, 0.2812, 0.3772, 0.2188, 0.6228, 0.2188, 0.3438, 0.5313, 0.1563, 0.5313, 0.1562, 0.5, 0.3769, 0.4691, 0.625, 0.2485, 0.6508, 0.5204, 0.6228, 0.4688, 0.6228, 0.2812, 0.6228, 0.5312, 0.3772, 0.5312, 0.3769, 0.4691, 0.6228, 0.4688, 0.3438, 0.7188, 0.3438, 0.5313, 0.3772, 0.5312, 0.3772, 0.7187, 0.6508, 0.5204, 0.6508, 0.7296, 0.6228, 0.7188, 0.6228, 0.5312, 0.6228, 0.7812, 0.3769, 0.7809, 0.3772, 0.7187, 0.6228, 0.7188, 0.1562, 0.7188, 0.3438, 0.7188, 0.3769, 0.7809, 0.1562, 0.75, 0.6508, 0.7296, 0.625, 0.9688, 0.6228, 0.9688, 0.6228, 0.7812, 0.1563, 0.5313, 0.3438, 0.5313, 0.3438, 0.7188, 0.1562, 0.7188, 0.3772, 0.03125, 0.6228, 0.03125, 0.6228, 0.2188, 0.3772, 0.2188, 0.3769, 0.7809, 0.6228, 0.7812, 0.6228, 0.9688, 0.3772, 0.9687, 0.6508, 0.5204, 0.8438, 0.5312, 0.8438, 0.7188, 0.6508, 0.7296, 0.3772, 0.2812, 0.6228, 0.2812, 0.6228, 0.4688, 0.3769, 0.4691, 0.3772, 0.5312, 0.6228, 0.5312, 0.6228, 0.7188, 0.3772, 0.7187, 1.0, 0.5, 1.0, 1.0, 0.875, 1.0, 0.875, 0.5, 0.875, 0.5, 0.875, 1.0, 0.75, 1.0, 0.75, 0.5, 0.75, 0.5, 0.75, 1.0, 0.625, 1.0, 0.625, 0.5, 0.625, 0.5, 0.625, 1.0, 0.5, 1.0, 0.5, 0.5, 0.5, 0.5, 0.5, 1.0, 0.375, 1.0, 0.375, 0.5, 0.375, 0.5, 0.375, 1.0, 0.25, 1.0, 0.25, 0.5, 0.4197, 0.4197, 0.25, 0.49, 0.08029, 0.4197, 0.01, 0.25, 0.08029, 0.08029, 0.25, 0.01, 0.4197, 0.08029, 0.49, 0.25, 0.25, 0.5, 0.25, 1.0, 0.125, 1.0, 0.125, 0.5, 0.125, 0.5, 0.125, 1.0, 0.0, 1.0, 0.0, 0.5, 0.75, 0.49, 0.9197, 0.4197, 0.99, 0.25, 0.9197, 0.08029, 0.75, 0.01, 0.5803, 0.08029, 0.51, 0.25, 0.5803, 0.4197, 1.0, 0.5, 1.0, 1.0, 0.875, 1.0, 0.875, 0.5, 0.875, 0.5, 0.875, 1.0, 0.75, 1.0, 0.75, 0.5, 0.75, 0.5, 0.75, 1.0, 0.625, 1.0, 0.625, 0.5, 0.625, 0.5, 0.625, 1.0, 0.5, 1.0, 0.5, 0.5, 0.5, 0.5, 0.5, 1.0, 0.375, 1.0, 0.375, 0.5, 0.375, 0.5, 0.375, 1.0, 0.25, 1.0, 0.25, 0.5, 0.4197, 0.4197, 0.25, 0.49, 0.08029, 0.4197, 0.01, 0.25, 0.08029, 0.08029, 0.25, 0.01, 0.4197, 0.08029, 0.49, 0.25, 0.25, 0.5, 0.25, 1.0, 0.125, 1.0, 0.125, 0.5, 0.125, 0.5, 0.125, 1.0, 0.0, 1.0, 0.0, 0.5, 0.75, 0.49, 0.9197, 0.4197, 0.99, 0.25, 0.9197, 0.08029, 0.75, 0.01, 0.5803, 0.08029, 0.51, 0.25, 0.5803, 0.4197, 1.0, 0.5, 1.0, 1.0, 0.875, 1.0, 0.875, 0.5, 0.875, 0.5, 0.875, 1.0, 0.75, 1.0, 0.75, 0.5, 0.75, 0.5, 0.75, 1.0, 0.625, 1.0, 0.625, 0.5, 0.625, 0.5, 0.625, 1.0, 0.5, 1.0, 0.5, 0.5, 0.5, 0.5, 0.5, 1.0, 0.375, 1.0, 0.375, 0.5, 0.375, 0.5, 0.375, 1.0, 0.25, 1.0, 0.25, 0.5, 0.4197, 0.4197, 0.25, 0.49, 0.08029, 0.4197, 0.01, 0.25, 0.08029, 0.08029, 0.25, 0.01, 0.4197, 0.08029, 0.49, 0.25, 0.25, 0.5, 0.25, 1.0, 0.125, 1.0, 0.125, 0.5, 0.125, 0.5, 0.125, 1.0, 0.0, 1.0, 0.0, 0.5, 0.75, 0.49, 0.9197, 0.4197, 0.99, 0.25, 0.9197, 0.08029, 0.75, 0.01, 0.5803, 0.08029, 0.51, 0.25, 0.5803, 0.4197, 1.0, 0.5, 1.0, 1.0, 0.875, 1.0, 0.875, 0.5, 0.875, 0.5, 0.875, 1.0, 0.75, 1.0, 0.75, 0.5, 0.75, 0.5, 0.75, 1.0, 0.625, 1.0, 0.625, 0.5, 0.625, 0.5, 0.625, 1.0, 0.5, 1.0, 0.5, 0.5, 0.5, 0.5, 0.5, 1.0, 0.375, 1.0, 0.375, 0.5, 0.375, 0.5, 0.375, 1.0, 0.25, 1.0, 0.25, 0.5, 0.4197, 0.4197, 0.25, 0.49, 0.08029, 0.4197, 0.01, 0.25, 0.08029, 0.08029, 0.25, 0.01, 0.4197, 0.08029, 0.49, 0.25, 0.25, 0.5, 0.25, 1.0, 0.125, 1.0, 0.125, 0.5, 0.125, 0.5, 0.125, 1.0, 0.0, 1.0, 0.0, 0.5, 0.75, 0.49, 0.9197, 0.4197, 0.99, 0.25, 0.9197, 0.08029, 0.75, 0.01, 0.5803, 0.08029, 0.51, 0.25, 0.5803, 0.4197, 0.1283, 0.7467, 0.1283, 0.75, 0.125, 0.7467, 0.5938, 0.0, 0.625, 0.003289, 0.5938, 0.003289, 0.1283, 0.5033, 0.125, 0.5033, 0.1283, 0.5, 0.625, 0.25, 0.5938, 0.2533, 0.5938, 0.2467, 0.3717, 0.7467, 0.4062, 0.7467, 0.3997, 0.7527, 0.6282, 0.7468, 0.5938, 0.7533, 0.5938, 0.7467, 0.3717, 0.5033, 0.3997, 0.4973, 0.4062, 0.5033, 0.6282, 0.5032, 0.5938, 0.5033, 0.5937, 0.4967, 0.1283, 0.5033, 0.1283, 0.7467, 0.125, 0.7467, 0.125, 0.5033, 0.4062, 0.0, 0.5938, 0.0, 0.5938, 0.003289, 0.4063, 0.003289, 0.625, 0.003289, 0.625, 0.25, 0.5938, 0.2467, 0.5938, 0.003289, 0.5938, 0.2533, 0.4063, 0.2533, 0.4063, 0.2467, 0.5938, 0.2467, 0.3717, 0.5033, 0.1283, 0.5033, 0.1283, 0.5, 0.3997, 0.4973, 0.625, 0.25, 0.6282, 0.5032, 0.5937, 0.4967, 0.5938, 0.2533, 0.5938, 0.5033, 0.4062, 0.5033, 0.3997, 0.4973, 0.5937, 0.4967, 0.3717, 0.7467, 0.3717, 0.5033, 0.4062, 0.5033, 0.4062, 0.7467, 0.6282, 0.5032, 0.6282, 0.7468, 0.5938, 0.7467, 0.5938, 0.5033, 0.5938, 0.7533, 0.3997, 0.7527, 0.4062, 0.7467, 0.5938, 0.7467, 0.1283, 0.7467, 0.3717, 0.7467, 0.3997, 0.7527, 0.1283, 0.75, 0.6282, 0.7468, 0.625, 0.9967, 0.5938, 0.9967, 0.5938, 0.7533, 0.1283, 0.5033, 0.3717, 0.5033, 0.3717, 0.7467, 0.1283, 0.7467, 0.4063, 0.003289, 0.5938, 0.003289, 0.5938, 0.2467, 0.4063, 0.2467, 0.3997, 0.7527, 0.5938, 0.7533, 0.5938, 0.9967, 0.4063, 0.9967, 0.6282, 0.5032, 0.8717, 0.5033, 0.8717, 0.7467, 0.6282, 0.7468, 0.4063, 0.2533, 0.5938, 0.2533, 0.5937, 0.4967, 0.3997, 0.4973, 0.4062, 0.5033, 0.5938, 0.5033, 0.5938, 0.7467, 0.4062, 0.7467, 0.1283, 0.7019, 0.1283, 0.75, 0.125, 0.7019, 0.613, 0.0, 0.625, 0.04808, 0.613, 0.04808, 0.1283, 0.5481, 0.125, 0.5481, 0.1283, 0.5, 0.625, 0.2508, 0.613, 0.2533, 0.613, 0.2019, 0.3717, 0.7019, 0.3869, 0.7019, 0.386, 0.7531, 0.6273, 0.7175, 0.613, 0.7533, 0.613, 0.7024, 0.3717, 0.5481, 0.386, 0.4969, 0.3869, 0.5481, 0.6273, 0.5325, 0.613, 0.5476, 0.613, 0.4967, 0.1283, 0.5481, 0.1283, 0.7019, 0.125, 0.7019, 0.125, 0.5481, 0.387, 0.0, 0.613, 0.0, 0.613, 0.04808, 0.387, 0.04808, 0.625, 0.04808, 0.625, 0.2508, 0.613, 0.2019, 0.613, 0.04808, 0.613, 0.2533, 0.387, 0.2533, 0.387, 0.2019, 0.613, 0.2019, 0.3717, 0.5481, 0.1283, 0.5481, 0.1283, 0.5, 0.386, 0.4969, 0.625, 0.2508, 0.6273, 0.5325, 0.613, 0.4967, 0.613, 0.2533, 0.613, 0.5476, 0.3869, 0.5481, 0.386, 0.4969, 0.613, 0.4967, 0.3717, 0.7019, 0.3717, 0.5481, 0.3869, 0.5481, 0.3869, 0.7019, 0.6273, 0.5325, 0.6273, 0.7175, 0.613, 0.7024, 0.613, 0.5476, 0.613, 0.7533, 0.386, 0.7531, 0.3869, 0.7019, 0.613, 0.7024, 0.1283, 0.7019, 0.3717, 0.7019, 0.386, 0.7531, 0.1283, 0.75, 0.6273, 0.7175, 0.625, 0.9967, 0.613, 0.9967, 0.613, 0.7533, 0.1283, 0.5481, 0.3717, 0.5481, 0.3717, 0.7019, 0.1283, 0.7019, 0.387, 0.04808, 0.613, 0.04808, 0.613, 0.2019, 0.387, 0.2019, 0.386, 0.7531, 0.613, 0.7533, 0.613, 0.9967, 0.387, 0.9967, 0.6273, 0.5325, 0.8717, 0.5481, 0.8717, 0.7019, 0.6273, 0.7175, 0.387, 0.2533, 0.613, 0.2533, 0.613, 0.4967, 0.386, 0.4969, 0.3869, 0.5481, 0.613, 0.5476, 0.613, 0.7024, 0.3869, 0.7019, 0.1283, 0.7019, 0.1283, 0.75, 0.125, 0.7019, 0.613, 0.0, 0.625, 0.04808, 0.613, 0.04808, 0.1283, 0.5481, 0.125, 0.5481, 0.1283, 0.5, 0.625, 0.2508, 0.613, 0.2533, 0.613, 0.2019, 0.3717, 0.7019, 0.3869, 0.7019, 0.386, 0.7531, 0.6273, 0.7175, 0.613, 0.7533, 0.613, 0.7024, 0.3717, 0.5481, 0.386, 0.4969, 0.3869, 0.5481, 0.6273, 0.5325, 0.613, 0.5476, 0.613, 0.4967, 0.1283, 0.5481, 0.1283, 0.7019, 0.125, 0.7019, 0.125, 0.5481, 0.387, 0.0, 0.613, 0.0, 0.613, 0.04808, 0.387, 0.04808, 0.625, 0.04808, 0.625, 0.2508, 0.613, 0.2019, 0.613, 0.04808, 0.613, 0.2533, 0.387, 0.2533, 0.387, 0.2019, 0.613, 0.2019, 0.3717, 0.5481, 0.1283, 0.5481, 0.1283, 0.5, 0.386, 0.4969, 0.625, 0.2508, 0.6273, 0.5325, 0.613, 0.4967, 0.613, 0.2533, 0.613, 0.5476, 0.3869, 0.5481, 0.386, 0.4969, 0.613, 0.4967, 0.3717, 0.7019, 0.3717, 0.5481, 0.3869, 0.5481, 0.3869, 0.7019, 0.6273, 0.5325, 0.6273, 0.7175, 0.613, 0.7024, 0.613, 0.5476, 0.613, 0.7533, 0.386, 0.7531, 0.3869, 0.7019, 0.613, 0.7024, 0.1283, 0.7019, 0.3717, 0.7019, 0.386, 0.7531, 0.1283, 0.75, 0.6273, 0.7175, 0.625, 0.9967, 0.613, 0.9967, 0.613, 0.7533, 0.1283, 0.5481, 0.3717, 0.5481, 0.3717, 0.7019, 0.1283, 0.7019, 0.387, 0.04808, 0.613, 0.04808, 0.613, 0.2019, 0.387, 0.2019, 0.386, 0.7531, 0.613, 0.7533, 0.613, 0.9967, 0.387, 0.9967, 0.6273, 0.5325, 0.8717, 0.5481, 0.8717, 0.7019, 0.6273, 0.7175, 0.387, 0.2533, 0.613, 0.2533, 0.613, 0.4967, 0.386, 0.4969, 0.3869, 0.5481, 0.613, 0.5476, 0.613, 0.7024, 0.3869, 0.7019, 0.1731, 0.7467, 0.1731, 0.75, 0.125, 0.7467, 0.613, 0.0, 0.625, 0.003289, 0.613, 0.003289, 0.1731, 0.5033, 0.125, 0.5033, 0.1731, 0.5, 0.625, 0.2488, 0.613, 0.2976, 0.613, 0.2467, 0.3269, 0.7467, 0.387, 0.7467, 0.3835, 0.7953, 0.6723, 0.7475, 0.613, 0.7981, 0.613, 0.7467, 0.3269, 0.5033, 0.3835, 0.4547, 0.387, 0.5033, 0.6723, 0.5025, 0.613, 0.5033, 0.613, 0.4519, 0.1731, 0.5033, 0.1731, 0.7467, 0.125, 0.7467, 0.125, 0.5033, 0.387, 0.0, 0.613, 0.0, 0.613, 0.003289, 0.387, 0.003289, 0.625, 0.003289, 0.625, 0.2488, 0.613, 0.2467, 0.613, 0.003289, 0.613, 0.2976, 0.387, 0.2981, 0.387, 0.2467, 0.613, 0.2467, 0.3269, 0.5033, 0.1731, 0.5033, 0.1731, 0.5, 0.3835, 0.4547, 0.625, 0.2488, 0.6723, 0.5025, 0.613, 0.4519, 0.613, 0.2976, 0.613, 0.5033, 0.387, 0.5033, 0.3835, 0.4547, 0.613, 0.4519, 0.3269, 0.7467, 0.3269, 0.5033, 0.387, 0.5033, 0.387, 0.7467, 0.6723, 0.5025, 0.6723, 0.7475, 0.613, 0.7467, 0.613, 0.5033, 0.613, 0.7981, 0.3835, 0.7953, 0.387, 0.7467, 0.613, 0.7467, 0.1731, 0.7467, 0.3269, 0.7467, 0.3835, 0.7953, 0.1731, 0.75, 0.6723, 0.7475, 0.625, 0.9519, 0.613, 0.9519, 0.613, 0.7981, 0.1731, 0.5033, 0.3269, 0.5033, 0.3269, 0.7467, 0.1731, 0.7467, 0.387, 0.003289, 0.613, 0.003289, 0.613, 0.2467, 0.387, 0.2467, 0.3835, 0.7953, 0.613, 0.7981, 0.613, 0.9519, 0.387, 0.9519, 0.6723, 0.5025, 0.8269, 0.5033, 0.8269, 0.7467, 0.6723, 0.7475, 0.387, 0.2981, 0.613, 0.2976, 0.613, 0.4519, 0.3835, 0.4547, 0.387, 0.5033, 0.613, 0.5033, 0.613, 0.7467, 0.387, 0.7467, 0.1731, 0.7467, 0.1731, 0.75, 0.125, 0.7467, 0.613, 0.0, 0.625, 0.003289, 0.613, 0.003289, 0.1731, 0.5033, 0.125, 0.5033, 0.1731, 0.5, 0.625, 0.2488, 0.613, 0.2976, 0.613, 0.2467, 0.3269, 0.7467, 0.387, 0.7467, 0.3835, 0.7953, 0.6723, 0.7475, 0.613, 0.7981, 0.613, 0.7467, 0.3269, 0.5033, 0.3835, 0.4547, 0.387, 0.5033, 0.6723, 0.5025, 0.613, 0.5033, 0.613, 0.4519, 0.1731, 0.5033, 0.1731, 0.7467, 0.125, 0.7467, 0.125, 0.5033, 0.387, 0.0, 0.613, 0.0, 0.613, 0.003289, 0.387, 0.003289, 0.625, 0.003289, 0.625, 0.2488, 0.613, 0.2467, 0.613, 0.003289, 0.613, 0.2976, 0.387, 0.2981, 0.387, 0.2467, 0.613, 0.2467, 0.3269, 0.5033, 0.1731, 0.5033, 0.1731, 0.5, 0.3835, 0.4547, 0.625, 0.2488, 0.6723, 0.5025, 0.613, 0.4519, 0.613, 0.2976, 0.613, 0.5033, 0.387, 0.5033, 0.3835, 0.4547, 0.613, 0.4519, 0.3269, 0.7467, 0.3269, 0.5033, 0.387, 0.5033, 0.387, 0.7467, 0.6723, 0.5025, 0.6723, 0.7475, 0.613, 0.7467, 0.613, 0.5033, 0.613, 0.7981, 0.3835, 0.7953, 0.387, 0.7467, 0.613, 0.7467, 0.1731, 0.7467, 0.3269, 0.7467, 0.3835, 0.7953, 0.1731, 0.75, 0.6723, 0.7475, 0.625, 0.9519, 0.613, 0.9519, 0.613, 0.7981, 0.1731, 0.5033, 0.3269, 0.5033, 0.3269, 0.7467, 0.1731, 0.7467, 0.387, 0.003289, 0.613, 0.003289, 0.613, 0.2467, 0.387, 0.2467, 0.3835, 0.7953, 0.613, 0.7981, 0.613, 0.9519, 0.387, 0.9519, 0.6723, 0.5025, 0.8269, 0.5033, 0.8269, 0.7467, 0.6723, 0.7475, 0.387, 0.2981, 0.613, 0.2976, 0.613, 0.4519, 0.3835, 0.4547, 0.387, 0.5033, 0.613, 0.5033, 0.613, 0.7467, 0.387, 0.7467, 0.127, 0.7357, 0.127, 0.75, 0.125, 0.7357, 0.6107, 0.998, 0.625, 0.998, 0.6107, 1.0, 0.127, 0.5143, 0.125, 0.5143, 0.127, 0.5, 0.625, 0.2502, 0.6107, 0.252, 0.6107, 0.2358, 0.373, 0.7357, 0.3892, 0.7357, 0.3879, 0.7518, 0.6268, 0.7371, 0.6107, 0.752, 0.6107, 0.7358, 0.373, 0.5143, 0.3879, 0.4982, 0.3892, 0.5143, 0.6268, 0.5129, 0.6107, 0.5143, 0.6107, 0.498, 0.127, 0.5143, 0.127, 0.7357, 0.125, 0.7357, 0.125, 0.5143, 0.3893, 0.0, 0.6107, 0.0, 0.6107, 0.01429, 0.3893, 0.01429, 0.625, 0.01429, 0.625, 0.2502, 0.6107, 0.2358, 0.6107, 0.01429, 0.6107, 0.252, 0.3893, 0.252, 0.3893, 0.2357, 0.6107, 0.2358, 0.373, 0.5143, 0.127, 0.5143, 0.127, 0.5, 0.3879, 0.4982, 0.625, 0.2502, 0.6268, 0.5129, 0.6107, 0.498, 0.6107, 0.252, 0.6107, 0.5143, 0.3892, 0.5143, 0.3879, 0.4982, 0.6107, 0.498, 0.373, 0.7357, 0.373, 0.5143, 0.3892, 0.5143, 0.3892, 0.7357, 0.6268, 0.5129, 0.6268, 0.7371, 0.6107, 0.7358, 0.6107, 0.5143, 0.6107, 0.752, 0.3879, 0.7518, 0.3892, 0.7357, 0.6107, 0.7358, 0.127, 0.7357, 0.373, 0.7357, 0.3879, 0.7518, 0.127, 0.75, 0.6268, 0.7371, 0.625, 0.998, 0.6107, 0.998, 0.6107, 0.752, 0.127, 0.5143, 0.373, 0.5143, 0.373, 0.7357, 0.127, 0.7357, 0.3893, 0.01429, 0.6107, 0.01429, 0.6107, 0.2358, 0.3893, 0.2357, 0.3879, 0.7518, 0.6107, 0.752, 0.6107, 0.998, 0.3893, 0.998, 0.6268, 0.5129, 0.873, 0.5143, 0.873, 0.7357, 0.6268, 0.7371, 0.3893, 0.252, 0.6107, 0.252, 0.6107, 0.498, 0.3879, 0.4982, 0.3892, 0.5143, 0.6107, 0.5143, 0.6107, 0.7358, 0.3892, 0.7357, 0.127, 0.7357, 0.127, 0.75, 0.125, 0.7357, 0.6107, 0.998, 0.625, 0.998, 0.6107, 1.0, 0.127, 0.5143, 0.125, 0.5143, 0.127, 0.5, 0.625, 0.2502, 0.6107, 0.252, 0.6107, 0.2358, 0.373, 0.7357, 0.3892, 0.7357, 0.3879, 0.7518, 0.6268, 0.7371, 0.6107, 0.752, 0.6107, 0.7358, 0.373, 0.5143, 0.3879, 0.4982, 0.3892, 0.5143, 0.6268, 0.5129, 0.6107, 0.5143, 0.6107, 0.498, 0.127, 0.5143, 0.127, 0.7357, 0.125, 0.7357, 0.125, 0.5143, 0.3893, 0.0, 0.6107, 0.0, 0.6107, 0.01429, 0.3893, 0.01429, 0.625, 0.01429, 0.625, 0.2502, 0.6107, 0.2358, 0.6107, 0.01429, 0.6107, 0.252, 0.3893, 0.252, 0.3893, 0.2357, 0.6107, 0.2358, 0.373, 0.5143, 0.127, 0.5143, 0.127, 0.5, 0.3879, 0.4982, 0.625, 0.2502, 0.6268, 0.5129, 0.6107, 0.498, 0.6107, 0.252, 0.6107, 0.5143, 0.3892, 0.5143, 0.3879, 0.4982, 0.6107, 0.498, 0.373, 0.7357, 0.373, 0.5143, 0.3892, 0.5143, 0.3892, 0.7357, 0.6268, 0.5129, 0.6268, 0.7371, 0.6107, 0.7358, 0.6107, 0.5143, 0.6107, 0.752, 0.3879, 0.7518, 0.3892, 0.7357, 0.6107, 0.7358, 0.127, 0.7357, 0.373, 0.7357, 0.3879, 0.7518, 0.127, 0.75, 0.6268, 0.7371, 0.625, 0.998, 0.6107, 0.998, 0.6107, 0.752, 0.127, 0.5143, 0.373, 0.5143, 0.373, 0.7357, 0.127, 0.7357, 0.3893, 0.01429, 0.6107, 0.01429, 0.6107, 0.2358, 0.3893, 0.2357, 0.3879, 0.7518, 0.6107, 0.752, 0.6107, 0.998, 0.3893, 0.998, 0.6268, 0.5129, 0.873, 0.5143, 0.873, 0.7357, 0.6268, 0.7371, 0.3893, 0.252, 0.6107, 0.252, 0.6107, 0.498, 0.3879, 0.4982, 0.3892, 0.5143, 0.6107, 0.5143, 0.6107, 0.7358, 0.3892, 0.7357, 0.127, 0.7357, 0.127, 0.75, 0.125, 0.7357, 0.6107, 0.998, 0.625, 0.998, 0.6107, 1.0, 0.127, 0.5143, 0.125, 0.5143, 0.127, 0.5, 0.625, 0.2502, 0.6107, 0.252, 0.6107, 0.2358, 0.373, 0.7357, 0.3892, 0.7357, 0.3879, 0.7518, 0.6268, 0.7371, 0.6107, 0.752, 0.6107, 0.7358, 0.373, 0.5143, 0.3879, 0.4982, 0.3892, 0.5143, 0.6268, 0.5129, 0.6107, 0.5143, 0.6107, 0.498, 0.127, 0.5143, 0.127, 0.7357, 0.125, 0.7357, 0.125, 0.5143, 0.3893, 0.0, 0.6107, 0.0, 0.6107, 0.01429, 0.3893, 0.01429, 0.625, 0.01429, 0.625, 0.2502, 0.6107, 0.2358, 0.6107, 0.01429, 0.6107, 0.252, 0.3893, 0.252, 0.3893, 0.2357, 0.6107, 0.2358, 0.373, 0.5143, 0.127, 0.5143, 0.127, 0.5, 0.3879, 0.4982, 0.625, 0.2502, 0.6268, 0.5129, 0.6107, 0.498, 0.6107, 0.252, 0.6107, 0.5143, 0.3892, 0.5143, 0.3879, 0.4982, 0.6107, 0.498, 0.373, 0.7357, 0.373, 0.5143, 0.3892, 0.5143, 0.3892, 0.7357, 0.6268, 0.5129, 0.6268, 0.7371, 0.6107, 0.7358, 0.6107, 0.5143, 0.6107, 0.752, 0.3879, 0.7518, 0.3892, 0.7357, 0.6107, 0.7358, 0.127, 0.7357, 0.373, 0.7357, 0.3879, 0.7518, 0.127, 0.75, 0.6268, 0.7371, 0.625, 0.998, 0.6107, 0.998, 0.6107, 0.752, 0.127, 0.5143, 0.373, 0.5143, 0.373, 0.7357, 0.127, 0.7357, 0.3893, 0.01429, 0.6107, 0.01429, 0.6107, 0.2358, 0.3893, 0.2357, 0.3879, 0.7518, 0.6107, 0.752, 0.6107, 0.998, 0.3893, 0.998, 0.6268, 0.5129, 0.873, 0.5143, 0.873, 0.7357, 0.6268, 0.7371, 0.3893, 0.252, 0.6107, 0.252, 0.6107, 0.498, 0.3879, 0.4982, 0.3892, 0.5143, 0.6107, 0.5143, 0.6107, 0.7358, 0.3892, 0.7357, 0.127, 0.7357, 0.127, 0.75, 0.125, 0.7357, 0.6107, 0.998, 0.625, 0.998, 0.6107, 1.0, 0.127, 0.5143, 0.125, 0.5143, 0.127, 0.5, 0.625, 0.2502, 0.6107, 0.252, 0.6107, 0.2358, 0.373, 0.7357, 0.3892, 0.7357, 0.3879, 0.7518, 0.6268, 0.7371, 0.6107, 0.752, 0.6107, 0.7358, 0.373, 0.5143, 0.3879, 0.4982, 0.3892, 0.5143, 0.6268, 0.5129, 0.6107, 0.5143, 0.6107, 0.498, 0.127, 0.5143, 0.127, 0.7357, 0.125, 0.7357, 0.125, 0.5143, 0.3893, 0.0, 0.6107, 0.0, 0.6107, 0.01429, 0.3893, 0.01429, 0.625, 0.01429, 0.625, 0.2502, 0.6107, 0.2358, 0.6107, 0.01429, 0.6107, 0.252, 0.3893, 0.252, 0.3893, 0.2357, 0.6107, 0.2358, 0.373, 0.5143, 0.127, 0.5143, 0.127, 0.5, 0.3879, 0.4982, 0.625, 0.2502, 0.6268, 0.5129, 0.6107, 0.498, 0.6107, 0.252, 0.6107, 0.5143, 0.3892, 0.5143, 0.3879, 0.4982, 0.6107, 0.498, 0.373, 0.7357, 0.373, 0.5143, 0.3892, 0.5143, 0.3892, 0.7357, 0.6268, 0.5129, 0.6268, 0.7371, 0.6107, 0.7358, 0.6107, 0.5143, 0.6107, 0.752, 0.3879, 0.7518, 0.3892, 0.7357, 0.6107, 0.7358, 0.127, 0.7357, 0.373, 0.7357, 0.3879, 0.7518, 0.127, 0.75, 0.6268, 0.7371, 0.625, 0.998, 0.6107, 0.998, 0.6107, 0.752, 0.127, 0.5143, 0.373, 0.5143, 0.373, 0.7357, 0.127, 0.7357, 0.3893, 0.01429, 0.6107, 0.01429, 0.6107, 0.2358, 0.3893, 0.2357, 0.3879, 0.7518, 0.6107, 0.752, 0.6107, 0.998, 0.3893, 0.998, 0.6268, 0.5129, 0.873, 0.5143, 0.873, 0.7357, 0.6268, 0.7371, 0.3893, 0.252, 0.6107, 0.252, 0.6107, 0.498, 0.3879, 0.4982, 0.3892, 0.5143, 0.6107, 0.5143, 0.6107, 0.7358, 0.3892, 0.7357, 0.127, 0.7357, 0.127, 0.75, 0.125, 0.7357, 0.6107, 0.998, 0.625, 0.998, 0.6107, 1.0, 0.127, 0.5143, 0.125, 0.5143, 0.127, 0.5, 0.625, 0.2502, 0.6107, 0.252, 0.6107, 0.2358, 0.373, 0.7357, 0.3892, 0.7357, 0.3879, 0.7518, 0.6268, 0.7371, 0.6107, 0.752, 0.6107, 0.7358, 0.373, 0.5143, 0.3879, 0.4982, 0.3892, 0.5143, 0.6268, 0.5129, 0.6107, 0.5143, 0.6107, 0.498, 0.127, 0.5143, 0.127, 0.7357, 0.125, 0.7357, 0.125, 0.5143, 0.3893, 0.0, 0.6107, 0.0, 0.6107, 0.01429, 0.3893, 0.01429, 0.625, 0.01429, 0.625, 0.2502, 0.6107, 0.2358, 0.6107, 0.01429, 0.6107, 0.252, 0.3893, 0.252, 0.3893, 0.2357, 0.6107, 0.2358, 0.373, 0.5143, 0.127, 0.5143, 0.127, 0.5, 0.3879, 0.4982, 0.625, 0.2502, 0.6268, 0.5129, 0.6107, 0.498, 0.6107, 0.252, 0.6107, 0.5143, 0.3892, 0.5143, 0.3879, 0.4982, 0.6107, 0.498, 0.373, 0.7357, 0.373, 0.5143, 0.3892, 0.5143, 0.3892, 0.7357, 0.6268, 0.5129, 0.6268, 0.7371, 0.6107, 0.7358, 0.6107, 0.5143, 0.6107, 0.752, 0.3879, 0.7518, 0.3892, 0.7357, 0.6107, 0.7358, 0.127, 0.7357, 0.373, 0.7357, 0.3879, 0.7518, 0.127, 0.75, 0.6268, 0.7371, 0.625, 0.998, 0.6107, 0.998, 0.6107, 0.752, 0.127, 0.5143, 0.373, 0.5143, 0.373, 0.7357, 0.127, 0.7357, 0.3893, 0.01429, 0.6107, 0.01429, 0.6107, 0.2358, 0.3893, 0.2357, 0.3879, 0.7518, 0.6107, 0.752, 0.6107, 0.998, 0.3893, 0.998, 0.6268, 0.5129, 0.873, 0.5143, 0.873, 0.7357, 0.6268, 0.7371, 0.3893, 0.252, 0.6107, 0.252, 0.6107, 0.498, 0.3879, 0.4982, 0.3892, 0.5143, 0.6107, 0.5143, 0.6107, 0.7358, 0.3892, 0.7357, 0.127, 0.7357, 0.127, 0.75, 0.125, 0.7357, 0.6107, 0.998, 0.625, 0.998, 0.6107, 1.0, 0.127, 0.5143, 0.125, 0.5143, 0.127, 0.5, 0.625, 0.2502, 0.6107, 0.252, 0.6107, 0.2358, 0.373, 0.7357, 0.3892, 0.7357, 0.3879, 0.7518, 0.6268, 0.7371, 0.6107, 0.752, 0.6107, 0.7358, 0.373, 0.5143, 0.3879, 0.4982, 0.3892, 0.5143, 0.6268, 0.5129, 0.6107, 0.5143, 0.6107, 0.498, 0.127, 0.5143, 0.127, 0.7357, 0.125, 0.7357, 0.125, 0.5143, 0.3893, 0.0, 0.6107, 0.0, 0.6107, 0.01429, 0.3893, 0.01429, 0.625, 0.01429, 0.625, 0.2502, 0.6107, 0.2358, 0.6107, 0.01429, 0.6107, 0.252, 0.3893, 0.252, 0.3893, 0.2357, 0.6107, 0.2358, 0.373, 0.5143, 0.127, 0.5143, 0.127, 0.5, 0.3879, 0.4982, 0.625, 0.2502, 0.6268, 0.5129, 0.6107, 0.498, 0.6107, 0.252, 0.6107, 0.5143, 0.3892, 0.5143, 0.3879, 0.4982, 0.6107, 0.498, 0.373, 0.7357, 0.373, 0.5143, 0.3892, 0.5143, 0.3892, 0.7357, 0.6268, 0.5129, 0.6268, 0.7371, 0.6107, 0.7358, 0.6107, 0.5143, 0.6107, 0.752, 0.3879, 0.7518, 0.3892, 0.7357, 0.6107, 0.7358, 0.127, 0.7357, 0.373, 0.7357, 0.3879, 0.7518, 0.127, 0.75, 0.6268, 0.7371, 0.625, 0.998, 0.6107, 0.998, 0.6107, 0.752, 0.127, 0.5143, 0.373, 0.5143, 0.373, 0.7357, 0.127, 0.7357, 0.3893, 0.01429, 0.6107, 0.01429, 0.6107, 0.2358, 0.3893, 0.2357, 0.3879, 0.7518, 0.6107, 0.752, 0.6107, 0.998, 0.3893, 0.998, 0.6268, 0.5129, 0.873, 0.5143, 0.873, 0.7357, 0.6268, 0.7371, 0.3893, 0.252, 0.6107, 0.252, 0.6107, 0.498, 0.3879, 0.4982, 0.3892, 0.5143, 0.6107, 0.5143, 0.6107, 0.7358, 0.3892, 0.7357, 0.127, 0.7357, 0.127, 0.75, 0.125, 0.7357, 0.6107, 0.998, 0.625, 0.998, 0.6107, 1.0, 0.127, 0.5143, 0.125, 0.5143, 0.127, 0.5, 0.625, 0.2502, 0.6107, 0.252, 0.6107, 0.2358, 0.373, 0.7357, 0.3892, 0.7357, 0.3879, 0.7518, 0.6268, 0.7371, 0.6107, 0.752, 0.6107, 0.7358, 0.373, 0.5143, 0.3879, 0.4982, 0.3892, 0.5143, 0.6268, 0.5129, 0.6107, 0.5143, 0.6107, 0.498, 0.127, 0.5143, 0.127, 0.7357, 0.125, 0.7357, 0.125, 0.5143, 0.3893, 0.0, 0.6107, 0.0, 0.6107, 0.01429, 0.3893, 0.01429, 0.625, 0.01429, 0.625, 0.2502, 0.6107, 0.2358, 0.6107, 0.01429, 0.6107, 0.252, 0.3893, 0.252, 0.3893, 0.2357, 0.6107, 0.2358, 0.373, 0.5143, 0.127, 0.5143, 0.127, 0.5, 0.3879, 0.4982, 0.625, 0.2502, 0.6268, 0.5129, 0.6107, 0.498, 0.6107, 0.252, 0.6107, 0.5143, 0.3892, 0.5143, 0.3879, 0.4982, 0.6107, 0.498, 0.373, 0.7357, 0.373, 0.5143, 0.3892, 0.5143, 0.3892, 0.7357, 0.6268, 0.5129, 0.6268, 0.7371, 0.6107, 0.7358, 0.6107, 0.5143, 0.6107, 0.752, 0.3879, 0.7518, 0.3892, 0.7357, 0.6107, 0.7358, 0.127, 0.7357, 0.373, 0.7357, 0.3879, 0.7518, 0.127, 0.75, 0.6268, 0.7371, 0.625, 0.998, 0.6107, 0.998, 0.6107, 0.752, 0.127, 0.5143, 0.373, 0.5143, 0.373, 0.7357, 0.127, 0.7357, 0.3893, 0.01429, 0.6107, 0.01429, 0.6107, 0.2358, 0.3893, 0.2357, 0.3879, 0.7518, 0.6107, 0.752, 0.6107, 0.998, 0.3893, 0.998, 0.6268, 0.5129, 0.873, 0.5143, 0.873, 0.7357, 0.6268, 0.7371, 0.3893, 0.252, 0.6107, 0.252, 0.6107, 0.498, 0.3879, 0.4982, 0.3892, 0.5143, 0.6107, 0.5143, 0.6107, 0.7358, 0.3892, 0.7357, 0.127, 0.7357, 0.127, 0.75, 0.125, 0.7357, 0.6107, 0.998, 0.625, 0.998, 0.6107, 1.0, 0.127, 0.5143, 0.125, 0.5143, 0.127, 0.5, 0.625, 0.2502, 0.6107, 0.252, 0.6107, 0.2358, 0.373, 0.7357, 0.3892, 0.7357, 0.3879, 0.7518, 0.6268, 0.7371, 0.6107, 0.752, 0.6107, 0.7358, 0.373, 0.5143, 0.3879, 0.4982, 0.3892, 0.5143, 0.6268, 0.5129, 0.6107, 0.5143, 0.6107, 0.498, 0.127, 0.5143, 0.127, 0.7357, 0.125, 0.7357, 0.125, 0.5143, 0.3893, 0.0, 0.6107, 0.0, 0.6107, 0.01429, 0.3893, 0.01429, 0.625, 0.01429, 0.625, 0.2502, 0.6107, 0.2358, 0.6107, 0.01429, 0.6107, 0.252, 0.3893, 0.252, 0.3893, 0.2357, 0.6107, 0.2358, 0.373, 0.5143, 0.127, 0.5143, 0.127, 0.5, 0.3879, 0.4982, 0.625, 0.2502, 0.6268, 0.5129, 0.6107, 0.498, 0.6107, 0.252, 0.6107, 0.5143, 0.3892, 0.5143, 0.3879, 0.4982, 0.6107, 0.498, 0.373, 0.7357, 0.373, 0.5143, 0.3892, 0.5143, 0.3892, 0.7357, 0.6268, 0.5129, 0.6268, 0.7371, 0.6107, 0.7358, 0.6107, 0.5143, 0.6107, 0.752, 0.3879, 0.7518, 0.3892, 0.7357, 0.6107, 0.7358, 0.127, 0.7357, 0.373, 0.7357, 0.3879, 0.7518, 0.127, 0.75, 0.6268, 0.7371, 0.625, 0.998, 0.6107, 0.998, 0.6107, 0.752, 0.127, 0.5143, 0.373, 0.5143, 0.373, 0.7357, 0.127, 0.7357, 0.3893, 0.01429, 0.6107, 0.01429, 0.6107, 0.2358, 0.3893, 0.2357, 0.3879, 0.7518, 0.6107, 0.752, 0.6107, 0.998, 0.3893, 0.998, 0.6268, 0.5129, 0.873, 0.5143, 0.873, 0.7357, 0.6268, 0.7371, 0.3893, 0.252, 0.6107, 0.252, 0.6107, 0.498, 0.3879, 0.4982, 0.3892, 0.5143, 0.6107, 0.5143, 0.6107, 0.7358, 0.3892, 0.7357])
me_cube_214.materials.append(mat_stone)
me_cube_214.materials.append(mat_wood)
me_cube_214.materials.append(mat_plank)
me_cube_214.materials.append(mat_endgrain)
me_cube_214.update()

# ---- objects
ob_geometry = bpy.data.objects.new('Geometry', me_cube_214)

# ---- transforms, parenting, visibility, modifiers, constraints
ob_geometry.location = (0.0, 0.0, 0.18)

# ---- collection membership
col_collection.objects.link(ob_geometry)

# ---- scene / render settings (as saved in the file)
scene.frame_start = 1; scene.frame_end = 25; scene.frame_set(1)
scene.render.engine = 'BLENDER_EEVEE_NEXT'
bpy.context.view_layer.update()

# ---- added for rendering (the .blend has no active camera and no usable light): camera, sun
cam_auto = bpy.data.cameras.new('AutoCamera')
cam_auto.lens = 50.0
cam_auto.sensor_width = 36.0
cam_auto.clip_end = 1000.0
ob_auto_camera = bpy.data.objects.new('AutoCamera', cam_auto)
scene.collection.objects.link(ob_auto_camera)
ob_auto_camera.location = (3.92304, -4.70765, 4.77843)
ob_auto_camera.rotation_euler = (1.09748, -7.21219e-08, 0.694738)
scene.camera = ob_auto_camera
light_auto_sun = bpy.data.lights.new('AutoSun', 'SUN')
light_auto_sun.energy = 3.0
light_auto_sun.angle = 0.0523599
ob_auto_sun = bpy.data.objects.new('AutoSun', light_auto_sun)
scene.collection.objects.link(ob_auto_sun)
ob_auto_sun.rotation_euler = (0.872665, 0.174533, 0.523599)
bpy.context.view_layer.update()
